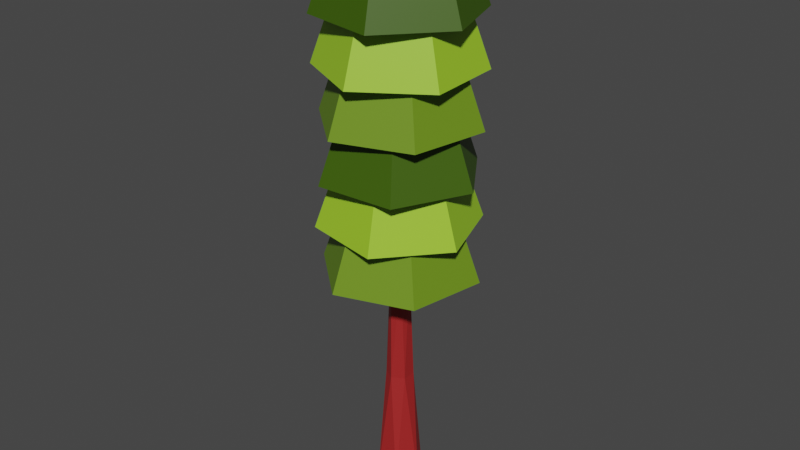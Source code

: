 # Source: kebab_tree_large.blend  (saved by Blender 5.1.30; exported with 4.5.12 LTS)
import bpy
from mathutils import Matrix  # noqa: F401  (used for matrix-valued properties, if any)

bpy.ops.wm.read_factory_settings(use_empty=True)
scene = bpy.context.scene
scene.name = 'Scene'

# ---- collections
col_skp_imported_data = bpy.data.collections.new('SKP Imported Data'); scene.collection.children.link(col_skp_imported_data)
col_skp_scenes__as_cameras = bpy.data.collections.new('SKP Scenes (as Cameras)'); col_skp_imported_data.children.link(col_skp_scenes__as_cameras)
col_skp_components = bpy.data.collections.new('SKP Components'); col_skp_imported_data.children.link(col_skp_components)
col_skp_components.hide_viewport = True
col_skp_mesh_objects = bpy.data.collections.new('SKP Mesh Objects'); col_skp_imported_data.children.link(col_skp_mesh_objects)

# ---- materials (node trees are filled in below, after node groups)
mat_0060_grassgreen = bpy.data.materials.new('[0060_GrassGreen]')
mat_0060_grassgreen.use_backface_culling_lightprobe_volume = False
mat_0060_grassgreen.diffuse_color = (0.04455, 0.1036, 0.0001751, 1.0)
mat_0062_yellowgreen = bpy.data.materials.new('[0062_YellowGreen]')
mat_0062_yellowgreen.use_backface_culling_lightprobe_volume = False
mat_0062_yellowgreen.diffuse_color = (0.3297, 0.6187, 0.02776, 1.0)
mat_0061_olivedrab = bpy.data.materials.new('[0061_OliveDrab]')
mat_0061_olivedrab.use_backface_culling_lightprobe_volume = False
mat_0061_olivedrab.diffuse_color = (0.148, 0.2758, 0.01266, 1.0)
mat_0018_brown = bpy.data.materials.new('[0018_Brown]')
mat_0018_brown.use_backface_culling_lightprobe_volume = False
mat_0018_brown.diffuse_color = (0.3838, 0.01891, 0.01891, 1.0)

# ---- node groups
ng_smooth_by_angle = bpy.data.node_groups.new('Smooth by Angle', 'GeometryNodeTree')
_s = ng_smooth_by_angle.interface.new_socket(name='Mesh', in_out='OUTPUT', socket_type='NodeSocketGeometry')
_s = ng_smooth_by_angle.interface.new_socket(name='Mesh', in_out='INPUT', socket_type='NodeSocketGeometry')
_s = ng_smooth_by_angle.interface.new_socket(name='Angle', in_out='INPUT', socket_type='NodeSocketFloat')
_s.subtype = 'ANGLE'
_s.default_value = 0.5236
_s.min_value = 0.0
_s.max_value = 3.142
_s.description = 'Maximum face angle for smooth edges'
_s = ng_smooth_by_angle.interface.new_socket(name='Ignore Sharpness', in_out='INPUT', socket_type='NodeSocketBool')
_s.force_non_field = True
ng_smooth_by_angle.is_modifier = True
_N = ng_smooth_by_angle.nodes; _L = ng_smooth_by_angle.links
n0 = _N.new('GeometryNodeSetShadeSmooth'); n0.name = 'Set Shade Smooth'; n0.location = (120, -80)
n0.domain = 'EDGE'
n1 = _N.new('GeometryNodeSetShadeSmooth'); n1.name = 'Set Shade Smooth.001'; n1.location = (300, -80)
n2 = _N.new('NodeGroupOutput'); n2.name = 'Group Output'; n2.location = (480, -80)
n3 = _N.new('GeometryNodeInputMeshEdgeAngle'); n3.name = 'Edge Angle'; n3.location = (-440, -240)
n4 = _N.new('NodeGroupInput'); n4.name = 'Group Input'; n4.location = (-80, -80)
n5 = _N.new('GeometryNodeInputEdgeSmooth'); n5.name = 'Is Edge Smooth'; n5.location = (-260, -120)
n6 = _N.new('GeometryNodeInputShadeSmooth'); n6.name = 'Is Shade Smooth'; n6.location = (-440, -397)
n7 = _N.new('FunctionNodeCompare'); n7.name = 'Compare'; n7.location = (-260, -260)
n7.operation = 'LESS_EQUAL'
n7.inputs[6].default_value = (0.0, 0.0, 0.0, 0.0)
n7.inputs[7].default_value = (0.0, 0.0, 0.0, 0.0)
n8 = _N.new('FunctionNodeBooleanMath'); n8.name = 'Boolean Math.001'; n8.location = (-80, -260)
n9 = _N.new('NodeGroupInput'); n9.name = 'Group Input.001'; n9.location = (-440, -329)
n10 = _N.new('NodeGroupInput'); n10.name = 'Group Input.002'; n10.location = (-259, -189)
n11 = _N.new('FunctionNodeBooleanMath'); n11.name = 'Boolean Math'; n11.location = (-80, -149)
n11.operation = 'OR'
n12 = _N.new('FunctionNodeBooleanMath'); n12.name = 'Boolean Math.002'; n12.location = (-260, -380)
n12.operation = 'OR'
n13 = _N.new('NodeGroupInput'); n13.name = 'Group Input.003'; n13.location = (-440, -460)
_L.new(n3.outputs[0], n7.inputs[0])
_L.new(n1.outputs[0], n2.inputs[0])
_L.new(n9.outputs[1], n7.inputs[1])
_L.new(n7.outputs[0], n8.inputs[0])
_L.new(n4.outputs[0], n0.inputs[0])
_L.new(n0.outputs[0], n1.inputs[0])
_L.new(n8.outputs[0], n0.inputs[2])
_L.new(n10.outputs[2], n11.inputs[1])
_L.new(n5.outputs[0], n11.inputs[0])
_L.new(n11.outputs[0], n0.inputs[1])
_L.new(n13.outputs[2], n12.inputs[1])
_L.new(n6.outputs[0], n12.inputs[0])
_L.new(n12.outputs[0], n8.inputs[1])
n2.is_active_output = True

# ---- material node trees
mat_0060_grassgreen.use_nodes = True; mat_0060_grassgreen.node_tree.nodes.clear()
_N = mat_0060_grassgreen.node_tree.nodes; _L = mat_0060_grassgreen.node_tree.links
n0 = _N.new('ShaderNodeBsdfPrincipled'); n0.name = 'Principled BSDF'; n0.location = (10, 300)
n0.distribution = 'GGX'
n0.subsurface_method = 'RANDOM_WALK_SKIN'
n0.inputs[0].default_value = (0.04455, 0.1036, 0.0001751, 1.0)
n0.inputs[3].default_value = 1.45
n0.inputs[27].default_value = (0.0, 0.0, 0.0, 1.0)
n0.inputs[28].default_value = 1.0
n1 = _N.new('ShaderNodeOutputMaterial'); n1.name = 'Material Output'; n1.location = (300, 300)
_L.new(n0.outputs[0], n1.inputs[0])
n1.is_active_output = True
mat_0062_yellowgreen.use_nodes = True; mat_0062_yellowgreen.node_tree.nodes.clear()
_N = mat_0062_yellowgreen.node_tree.nodes; _L = mat_0062_yellowgreen.node_tree.links
n0 = _N.new('ShaderNodeBsdfPrincipled'); n0.name = 'Principled BSDF'; n0.location = (10, 300)
n0.distribution = 'GGX'
n0.subsurface_method = 'RANDOM_WALK_SKIN'
n0.inputs[0].default_value = (0.3297, 0.6187, 0.02776, 1.0)
n0.inputs[3].default_value = 1.45
n0.inputs[27].default_value = (0.0, 0.0, 0.0, 1.0)
n0.inputs[28].default_value = 1.0
n1 = _N.new('ShaderNodeOutputMaterial'); n1.name = 'Material Output'; n1.location = (300, 300)
_L.new(n0.outputs[0], n1.inputs[0])
n1.is_active_output = True
mat_0061_olivedrab.use_nodes = True; mat_0061_olivedrab.node_tree.nodes.clear()
_N = mat_0061_olivedrab.node_tree.nodes; _L = mat_0061_olivedrab.node_tree.links
n0 = _N.new('ShaderNodeBsdfPrincipled'); n0.name = 'Principled BSDF'; n0.location = (10, 300)
n0.distribution = 'GGX'
n0.subsurface_method = 'RANDOM_WALK_SKIN'
n0.inputs[0].default_value = (0.148, 0.2758, 0.01266, 1.0)
n0.inputs[3].default_value = 1.45
n0.inputs[27].default_value = (0.0, 0.0, 0.0, 1.0)
n0.inputs[28].default_value = 1.0
n1 = _N.new('ShaderNodeOutputMaterial'); n1.name = 'Material Output'; n1.location = (300, 300)
_L.new(n0.outputs[0], n1.inputs[0])
n1.is_active_output = True
mat_0018_brown.use_nodes = True; mat_0018_brown.node_tree.nodes.clear()
_N = mat_0018_brown.node_tree.nodes; _L = mat_0018_brown.node_tree.links
n0 = _N.new('ShaderNodeBsdfPrincipled'); n0.name = 'Principled BSDF'; n0.location = (10, 300)
n0.distribution = 'GGX'
n0.subsurface_method = 'RANDOM_WALK_SKIN'
n0.inputs[0].default_value = (0.3838, 0.01891, 0.01891, 1.0)
n0.inputs[3].default_value = 1.45
n0.inputs[27].default_value = (0.0, 0.0, 0.0, 1.0)
n0.inputs[28].default_value = 1.0
n1 = _N.new('ShaderNodeOutputMaterial'); n1.name = 'Material Output'; n1.location = (300, 300)
_L.new(n0.outputs[0], n1.inputs[0])
n1.is_active_output = True

# ---- world
world_world = bpy.data.worlds.new('World'); scene.world = world_world
world_world.use_nodes = True; world_world.node_tree.nodes.clear()
_N = world_world.node_tree.nodes; _L = world_world.node_tree.links
n0 = _N.new('ShaderNodeOutputWorld'); n0.name = 'World Output'; n0.location = (300, 300)
n1 = _N.new('ShaderNodeBackground'); n1.name = 'Background'; n1.location = (10, 300)
n1.inputs[0].default_value = (0.05088, 0.05088, 0.05088, 1.0)
_L.new(n1.outputs[0], n0.inputs[0])
n0.is_active_output = True
world_world.color = (0.05088, 0.05088, 0.05088)
world_world.use_sun_shadow = False
world_world.sun_shadow_jitter_overblur = 0.0

# ---- meshes
me_g_object_001 = bpy.data.meshes.new('G-Object.001')
me_g_object_001.from_pydata([(2.103, 1.6, 1.3), (0.6034, 1.896, 1.3), (0.4328, 1.029, 1.3), (1.439, 2.181, 1.3), (1.009, 0.0, 0.0), (0.2591, 2.196, 0.0), (0.0, 0.8817, 0.0), (1.527, 2.629, 0.0), (2.277, 0.433, 0.0), (2.536, 1.748, 0.0), (1.933, 0.7339, 1.3), (1.097, 0.4487, 1.3)], [], [(0, 1, 2), (1, 0, 3), (4, 6, 5), (5, 7, 4), (7, 8, 4), (7, 9, 8), (1, 7, 5), (7, 1, 3), (2, 5, 6), (5, 2, 1), (0, 9, 7), (7, 3, 0), (10, 4, 8), (4, 10, 11), (11, 6, 4), (6, 11, 2), (10, 8, 9), (0, 10, 9), (11, 0, 2), (0, 11, 10)])
_uv = me_g_object_001.uv_layers.new(name='UVMap')
_uv.uv.foreach_set('vector', [0.1301, 0.7214, 0.06503, 0.8341, 5.446e-09, 0.7965, 0.06503, 0.8341, 0.1301, 0.7214, 0.1301, 0.7965, 0.09871, -1.464e-09, 0.1974, 0.05699, 0.1974, 0.171, 0.1974, 0.171, 0.09871, 0.228, 0.09871, -1.464e-09, 0.09871, 0.228, 5.999e-09, 0.05699, 0.09871, -1.464e-09, 0.09871, 0.228, 1.8e-08, 0.171, 5.999e-09, 0.05699, 0.01895, 0.5324, 0.1058, 0.4559, 0.1345, 0.5129, 0.1058, 0.4559, 0.01895, 0.5324, 1.334e-08, 0.4948, 0.01895, 0.6075, 0.1345, 0.5129, 0.1345, 0.6269, 0.1345, 0.5129, 0.01895, 0.6075, 0.01895, 0.5324, 0.1535, 0.6075, 0.2691, 0.6269, 0.2403, 0.6839, 0.2403, 0.6839, 0.1345, 0.645, 0.1535, 0.6075, 0.1535, 0.5324, 0.2403, 0.4559, 0.2691, 0.5129, 0.2403, 0.4559, 0.1535, 0.5324, 0.1345, 0.4948, 2.005e-09, 0.645, 0.1345, 0.6269, 0.1058, 0.6839, 0.1345, 0.6269, 2.005e-09, 0.645, 0.01895, 0.6075, 0.1535, 0.5324, 0.2691, 0.5129, 0.2691, 0.6269, 0.1535, 0.6075, 0.1535, 0.5324, 0.2691, 0.6269, 3.191e-09, 0.7214, 0.1301, 0.7214, 5.446e-09, 0.7965, 0.1301, 0.7214, 3.191e-09, 0.7214, 0.06503, 0.6839])
me_g_object_001.materials.append(mat_0060_grassgreen)
me_g_object_001.use_remesh_fix_poles = True
me_g_object_001.use_remesh_preserve_attributes = False
me_g_object_001.update()
me_g_object_002 = bpy.data.meshes.new('G-Object.002')
me_g_object_002.from_pydata([(1.097, 0.4487, 1.3), (0.6034, 1.896, 1.3), (0.4328, 1.029, 1.3), (1.439, 2.181, 1.3), (1.933, 0.7339, 1.3), (2.103, 1.6, 1.3), (1.009, -1.805e-16, 0.0), (0.2591, 2.196, 0.0), (0.0, 0.8817, 0.0), (1.527, 2.629, 0.0), (2.277, 0.433, 0.0), (2.536, 1.748, 0.0)], [], [(0, 1, 2), (1, 0, 3), (3, 0, 4), (3, 4, 5), (6, 8, 7), (7, 9, 6), (9, 10, 6), (9, 11, 10), (1, 9, 7), (9, 1, 3), (2, 7, 8), (7, 2, 1), (5, 11, 9), (9, 3, 5), (4, 6, 10), (0, 6, 4), (0, 8, 6), (8, 0, 2), (4, 10, 11), (11, 5, 4)])
_uv = me_g_object_002.uv_layers.new(name='UVMap')
_uv.uv.foreach_set('vector', [0.1301, 0.7214, 0.1951, 0.8341, 0.1301, 0.7965, 0.1951, 0.8341, 0.1301, 0.7214, 0.2601, 0.7965, 0.2601, 0.7965, 0.1301, 0.7214, 0.1951, 0.6839, 0.2601, 0.7965, 0.1951, 0.6839, 0.2601, 0.7214, 0.2961, -4.709e-10, 0.3948, 0.05699, 0.3948, 0.171, 0.3948, 0.171, 0.2961, 0.228, 0.2961, -4.709e-10, 0.2961, 0.228, 0.1974, 0.05699, 0.2961, -4.709e-10, 0.2961, 0.228, 0.1974, 0.171, 0.1974, 0.05699, 0.7878, 0.4767, 0.6581, 0.5169, 0.677, 0.4559, 0.6581, 0.5169, 0.7878, 0.4767, 0.7754, 0.5169, 0.3863, 0.5169, 0.288, 0.6293, 0.2691, 0.5169, 0.288, 0.6293, 0.3863, 0.5169, 0.3988, 0.5909, 0.7878, 0.5909, 0.677, 0.6293, 0.6581, 0.5169, 0.6581, 0.5169, 0.7754, 0.5169, 0.7878, 0.5909, 0.6933, 0.6293, 0.7878, 0.7449, 0.6738, 0.7449, 0.7684, 0.6293, 0.7878, 0.7449, 0.6933, 0.6293, 0.3988, 0.4767, 0.2691, 0.5169, 0.288, 0.4559, 0.2691, 0.5169, 0.3988, 0.4767, 0.3863, 0.5169, 0.9067, 0.4559, 0.9593, 0.5556, 0.9067, 0.5917, 0.2687, 0.9497, 0.228, 0.8446, 0.2687, 0.8341])
me_g_object_002.materials.append(mat_0062_yellowgreen)
me_g_object_002.use_remesh_fix_poles = True
me_g_object_002.use_remesh_preserve_attributes = False
me_g_object_002.update()
me_g_object_003 = bpy.data.meshes.new('G-Object.003')
me_g_object_003.from_pydata([(1.097, 0.4487, 1.3), (0.6034, 1.896, 1.3), (0.4328, 1.029, 1.3), (1.439, 2.181, 1.3), (1.933, 0.7339, 1.3), (2.103, 1.6, 1.3), (1.009, 0.0, 0.0), (0.2591, 2.196, 0.0), (0.0, 0.8817, 0.0), (1.527, 2.629, 0.0), (2.277, 0.433, 0.0), (2.536, 1.748, 0.0)], [], [(0, 1, 2), (1, 0, 3), (3, 0, 4), (3, 4, 5), (6, 8, 7), (7, 9, 6), (9, 10, 6), (9, 11, 10), (1, 9, 7), (9, 1, 3), (2, 7, 8), (7, 2, 1), (5, 11, 9), (9, 3, 5), (4, 6, 10), (0, 6, 4), (0, 8, 6), (8, 0, 2), (4, 10, 11), (11, 5, 4)])
_uv = me_g_object_003.uv_layers.new(name='UVMap')
_uv.uv.foreach_set('vector', [0.7219, 0.2341, 0.787, 0.3468, 0.7219, 0.3092, 0.787, 0.3468, 0.7219, 0.2341, 0.852, 0.3092, 0.852, 0.3092, 0.7219, 0.2341, 0.787, 0.1966, 0.852, 0.3092, 0.787, 0.1966, 0.852, 0.2341, 0.09871, 0.228, 0.1974, 0.285, 0.1974, 0.3989, 0.1974, 0.3989, 0.09871, 0.4559, 0.09871, 0.228, 0.09871, 0.4559, 6.177e-09, 0.285, 0.09871, 0.228, 0.09871, 0.4559, 1.817e-08, 0.3989, 6.177e-09, 0.285, 0.3988, 0.6501, 0.2691, 0.6903, 0.288, 0.6293, 0.2691, 0.6903, 0.3988, 0.6501, 0.3863, 0.6903, 0.516, 0.5169, 0.4177, 0.6293, 0.3988, 0.5169, 0.4177, 0.6293, 0.516, 0.5169, 0.5285, 0.5909, 0.3988, 0.7643, 0.288, 0.8027, 0.2691, 0.6903, 0.2691, 0.6903, 0.3863, 0.6903, 0.3988, 0.7643, 0.6933, 0.7449, 0.7878, 0.8605, 0.6738, 0.8605, 0.7684, 0.7449, 0.7878, 0.8605, 0.6933, 0.7449, 0.5285, 0.4767, 0.3988, 0.5169, 0.4177, 0.4559, 0.3988, 0.5169, 0.5285, 0.4767, 0.516, 0.5169, 0.9067, 0.5917, 0.9593, 0.6913, 0.9067, 0.7274, 0.9614, 0.3929, 0.9207, 0.2878, 0.9614, 0.2772])
me_g_object_003.materials.append(mat_0060_grassgreen)
me_g_object_003.use_remesh_fix_poles = True
me_g_object_003.use_remesh_preserve_attributes = False
me_g_object_003.update()
me_g_object_004 = bpy.data.meshes.new('G-Object.004')
me_g_object_004.from_pydata([(1.097, 0.4487, 1.3), (0.6034, 1.896, 1.3), (0.4328, 1.029, 1.3), (1.439, 2.181, 1.3), (1.933, 0.7339, 1.3), (2.103, 1.6, 1.3), (1.009, 0.0, 0.0), (0.2591, 2.196, 0.0), (0.0, 0.8817, 0.0), (1.527, 2.629, 0.0), (2.277, 0.433, 0.0), (2.536, 1.748, 0.0)], [], [(0, 1, 2), (1, 0, 3), (3, 0, 4), (3, 4, 5), (6, 8, 7), (7, 9, 6), (9, 10, 6), (9, 11, 10), (1, 9, 7), (9, 1, 3), (2, 7, 8), (7, 2, 1), (5, 11, 9), (9, 3, 5), (4, 6, 10), (0, 6, 4), (0, 8, 6), (8, 0, 2), (4, 10, 11), (11, 5, 4)])
_uv = me_g_object_004.uv_layers.new(name='UVMap')
_uv.uv.foreach_set('vector', [0.7878, 0.8341, 0.8528, 0.9468, 0.7878, 0.9092, 0.8528, 0.9468, 0.7878, 0.8341, 0.9179, 0.9092, 0.9179, 0.9092, 0.7878, 0.8341, 0.8528, 0.7966, 0.9179, 0.9092, 0.8528, 0.7966, 0.9179, 0.8341, 0.2961, 0.228, 0.3948, 0.285, 0.3948, 0.3989, 0.3948, 0.3989, 0.2961, 0.4559, 0.2961, 0.228, 0.2961, 0.4559, 0.1974, 0.285, 0.2961, 0.228, 0.2961, 0.4559, 0.1974, 0.3989, 0.1974, 0.285, 0.5285, 0.6501, 0.3988, 0.6903, 0.4177, 0.6293, 0.3988, 0.6903, 0.5285, 0.6501, 0.516, 0.6903, 0.6457, 0.5169, 0.5474, 0.6293, 0.5285, 0.5169, 0.5474, 0.6293, 0.6457, 0.5169, 0.6581, 0.5909, 0.5285, 0.7643, 0.4177, 0.8027, 0.3988, 0.6903, 0.3988, 0.6903, 0.516, 0.6903, 0.5285, 0.7643, 0.5486, 0.8027, 0.6432, 0.9183, 0.5292, 0.9183, 0.6237, 0.8027, 0.6432, 0.9183, 0.5486, 0.8027, 0.6581, 0.4767, 0.5285, 0.5169, 0.5474, 0.4559, 0.5285, 0.5169, 0.6581, 0.4767, 0.6457, 0.5169, 0.9179, 0.7966, 0.9705, 0.8962, 0.9179, 0.9323, 0.7145, 0.9762, 0.6738, 0.8711, 0.7145, 0.8605])
me_g_object_004.materials.append(mat_0061_olivedrab)
me_g_object_004.use_remesh_fix_poles = True
me_g_object_004.use_remesh_preserve_attributes = False
me_g_object_004.update()
me_g_object_005 = bpy.data.meshes.new('G-Object.005')
me_g_object_005.from_pydata([(1.097, 0.4487, 1.3), (0.6034, 1.896, 1.3), (0.4328, 1.029, 1.3), (1.439, 2.181, 1.3), (1.933, 0.7339, 1.3), (2.103, 1.6, 1.3), (1.009, -1.805e-16, 0.0), (0.2591, 2.196, 0.0), (0.0, 0.8817, 0.0), (1.527, 2.629, 0.0), (2.277, 0.433, 0.0), (2.536, 1.748, 0.0)], [], [(0, 1, 2), (1, 0, 3), (3, 0, 4), (3, 4, 5), (6, 8, 7), (7, 9, 6), (9, 10, 6), (9, 11, 10), (1, 9, 7), (9, 1, 3), (2, 7, 8), (7, 2, 1), (5, 11, 9), (9, 3, 5), (4, 6, 10), (0, 6, 4), (0, 8, 6), (8, 0, 2), (4, 10, 11), (11, 5, 4)])
_uv = me_g_object_005.uv_layers.new(name='UVMap')
_uv.uv.foreach_set('vector', [0.2691, 0.8402, 0.3341, 0.9529, 0.2691, 0.9153, 0.3341, 0.9529, 0.2691, 0.8402, 0.3991, 0.9153, 0.3991, 0.9153, 0.2691, 0.8402, 0.3341, 0.8027, 0.3991, 0.9153, 0.3341, 0.8027, 0.3991, 0.8402, 0.4936, 4.443e-09, 0.5923, 0.05699, 0.5923, 0.171, 0.5923, 0.171, 0.4936, 0.228, 0.4936, 4.443e-09, 0.4936, 0.228, 0.3948, 0.05699, 0.4936, 4.443e-09, 0.4936, 0.228, 0.3948, 0.171, 0.3948, 0.05699, 0.6581, 0.6501, 0.5285, 0.6903, 0.5474, 0.6293, 0.5285, 0.6903, 0.6581, 0.6501, 0.6457, 0.6903, 0.7095, 0.06097, 0.6112, 0.1734, 0.5923, 0.06097, 0.6112, 0.1734, 0.7095, 0.06097, 0.7219, 0.135, 0.6581, 0.7643, 0.5474, 0.8027, 0.5285, 0.6903, 0.5285, 0.6903, 0.6457, 0.6903, 0.6581, 0.7643, 0.01945, 0.8341, 0.114, 0.9497, 0.0, 0.9497, 0.09453, 0.8341, 0.114, 0.9497, 0.01945, 0.8341, 0.7219, 0.02081, 0.5923, 0.06097, 0.6112, 1.791e-09, 0.5923, 0.06097, 0.7219, 0.02081, 0.7095, 0.06097, 0.9207, 0.005673, 0.9733, 0.1053, 0.9207, 0.1414, 0.7552, 0.9762, 0.7145, 0.8711, 0.7552, 0.8605])
me_g_object_005.materials.append(mat_0062_yellowgreen)
me_g_object_005.use_remesh_fix_poles = True
me_g_object_005.use_remesh_preserve_attributes = False
me_g_object_005.update()
me_g_object_006 = bpy.data.meshes.new('G-Object.006')
me_g_object_006.from_pydata([(1.097, 0.4487, 1.3), (0.6034, 1.896, 1.3), (0.4328, 1.029, 1.3), (1.439, 2.181, 1.3), (1.933, 0.7339, 1.3), (2.103, 1.6, 1.3), (1.009, 0.0, 0.0), (0.2591, 2.196, 0.0), (0.0, 0.8817, 0.0), (1.527, 2.629, 0.0), (2.277, 0.433, 0.0), (2.536, 1.748, 0.0)], [], [(0, 1, 2), (1, 0, 3), (3, 0, 4), (3, 4, 5), (6, 8, 7), (7, 9, 6), (9, 10, 6), (9, 11, 10), (1, 9, 7), (9, 1, 3), (2, 7, 8), (7, 2, 1), (5, 11, 9), (9, 3, 5), (4, 6, 10), (0, 6, 4), (0, 8, 6), (8, 0, 2), (4, 10, 11), (11, 5, 4)])
_uv = me_g_object_006.uv_layers.new(name='UVMap')
_uv.uv.foreach_set('vector', [0.3991, 0.8402, 0.4642, 0.9529, 0.3991, 0.9153, 0.4642, 0.9529, 0.3991, 0.8402, 0.5292, 0.9153, 0.5292, 0.9153, 0.3991, 0.8402, 0.4642, 0.8027, 0.5292, 0.9153, 0.4642, 0.8027, 0.5292, 0.8402, 0.4936, 0.228, 0.5923, 0.285, 0.5923, 0.3989, 0.5923, 0.3989, 0.4936, 0.4559, 0.4936, 0.228, 0.4936, 0.4559, 0.3948, 0.285, 0.4936, 0.228, 0.4936, 0.4559, 0.3948, 0.3989, 0.3948, 0.285, 0.8516, 0.02081, 0.7219, 0.06097, 0.7409, -8.507e-09, 0.7219, 0.06097, 0.8516, 0.02081, 0.8392, 0.06097, 0.7095, 0.2344, 0.6112, 0.3468, 0.5923, 0.2344, 0.6112, 0.3468, 0.7095, 0.2344, 0.7219, 0.3084, 0.8516, 0.135, 0.7409, 0.1734, 0.7219, 0.06097, 0.7219, 0.06097, 0.8392, 0.06097, 0.8516, 0.135, 0.1334, 0.8341, 0.228, 0.9497, 0.114, 0.9497, 0.2085, 0.8341, 0.228, 0.9497, 0.1334, 0.8341, 0.7219, 0.1942, 0.5923, 0.2344, 0.6112, 0.1734, 0.5923, 0.2344, 0.7219, 0.1942, 0.7095, 0.2344, 0.9207, 0.1414, 0.9733, 0.2411, 0.9207, 0.2772, 1.0, 0.5716, 0.9593, 0.4665, 1.0, 0.4559])
me_g_object_006.materials.append(mat_0061_olivedrab)
me_g_object_006.use_remesh_fix_poles = True
me_g_object_006.use_remesh_preserve_attributes = False
me_g_object_006.update()
me_g_object_007 = bpy.data.meshes.new('G-Object.007')
me_g_object_007.from_pydata([(0.2368, 0.3052, 3.999), (0.3593, 0.1827, 3.999), (0.2041, 0.2345, 1.999), (0.4041, 0.1191, 1.999), (0.6041, 0.2345, 1.999), (0.6062, 0.0, 0.0), (0.5714, 0.3948, 3.999), (0.5266, 0.2275, 3.999), (0.449, 0.5173, 3.999), (0.4041, 0.5809, 1.999), (0.6041, 0.4655, 1.999), (0.2041, 0.4655, 1.999), (0.2817, 0.4725, 3.999), (0.2021, 0.7, 0.0), (0.6062, 0.7, 0.0), (0.0, 0.35, 0.0), (0.2021, 1.805e-16, 0.0), (0.8083, 0.35, 0.0)], [], [(0, 2, 1), (1, 2, 3), (4, 3, 5), (6, 7, 4), (0, 1, 6), (1, 7, 6), (7, 3, 4), (8, 10, 9), (11, 2, 0), (0, 6, 12), (6, 8, 12), (7, 1, 3), (8, 6, 10), (12, 9, 11), (12, 8, 9), (12, 11, 0), (9, 14, 13), (10, 6, 4), (15, 16, 2), (11, 9, 13), (14, 10, 17), (10, 4, 17), (13, 15, 11), (11, 15, 2), (17, 4, 5), (9, 10, 14), (3, 16, 5), (3, 2, 16)])
_uv = me_g_object_007.uv_layers.new(name='UVMap')
_uv.uv.foreach_set('vector', [0.918, 0.005673, 0.9203, 0.1758, 0.9081, 0.006294, 0.9081, 0.006294, 0.9203, 0.1758, 0.9038, 0.1764, 0.8863, 0.1758, 0.9038, 0.1764, 0.8863, 0.3467, 0.8239, 0.4559, 0.8383, 0.4562, 0.8323, 0.6263, 0.605, 0.3468, 0.6178, 0.3541, 0.605, 0.3762, 0.6178, 0.3541, 0.6178, 0.3689, 0.605, 0.3762, 0.8937, 0.006038, 0.9038, 0.1764, 0.8863, 0.1758, 0.8738, 0.006294, 0.886, 0.1758, 0.8695, 0.1764, 0.8917, 0.6263, 0.8721, 0.6257, 0.8833, 0.4559, 0.605, 0.3468, 0.605, 0.3762, 0.5923, 0.3541, 0.605, 0.3762, 0.5923, 0.3689, 0.5923, 0.3541, 0.8937, 0.006038, 0.9081, 0.006294, 0.9038, 0.1764, 0.8738, 0.006294, 0.8837, 0.005673, 0.886, 0.1758, 0.8594, 0.006038, 0.8695, 0.1764, 0.852, 0.1758, 0.8594, 0.006038, 0.8738, 0.006294, 0.8695, 0.1764, 0.8977, 0.4562, 0.8917, 0.6263, 0.8833, 0.4559, 0.8695, 0.1764, 0.8863, 0.3468, 0.852, 0.3467, 0.8127, 0.6257, 0.8239, 0.4559, 0.8323, 0.6263, 0.876, 0.7966, 0.8472, 0.7947, 0.8721, 0.6257, 0.852, 0.1758, 0.8695, 0.1764, 0.852, 0.3467, 0.7878, 0.7947, 0.8127, 0.6257, 0.8165, 0.7966, 0.8127, 0.6257, 0.8323, 0.6263, 0.8165, 0.7966, 0.9067, 0.7966, 0.876, 0.7966, 0.8917, 0.6263, 0.8917, 0.6263, 0.876, 0.7966, 0.8721, 0.6257, 0.8165, 0.7966, 0.8323, 0.6263, 0.8472, 0.7966, 0.8695, 0.1764, 0.886, 0.1758, 0.8863, 0.3468, 0.9038, 0.1764, 0.9207, 0.3468, 0.8863, 0.3467, 0.9038, 0.1764, 0.9203, 0.1758, 0.9207, 0.3468])
me_g_object_007.materials.append(mat_0018_brown)
me_g_object_007.use_remesh_fix_poles = True
me_g_object_007.use_remesh_preserve_attributes = False
me_g_object_007.update()

# ---- objects
ob_g_object = bpy.data.objects.new('G-Object', None)
ob_g_object_001 = bpy.data.objects.new('G-Object.001', me_g_object_001)
ob_g_object_002 = bpy.data.objects.new('G-Object.002', me_g_object_002)
ob_g_object_003 = bpy.data.objects.new('G-Object.003', me_g_object_003)
ob_g_object_004 = bpy.data.objects.new('G-Object.004', me_g_object_004)
ob_g_object_005 = bpy.data.objects.new('G-Object.005', me_g_object_005)
ob_g_object_006 = bpy.data.objects.new('G-Object.006', me_g_object_006)
ob_g_object_007 = bpy.data.objects.new('G-Object.007', me_g_object_007)

# ---- transforms, parenting, visibility, modifiers, constraints
ob_g_object.location = (-1.135, -0.987, 0.0)
ob_g_object.rotation_mode = 'QUATERNION'
ob_g_object.rotation_quaternion = (1.0, 0.0, 0.0, 0.0)
ob_g_object_001.parent = ob_g_object
ob_g_object_001.location = (0.02225, 2.605, 8.249)
ob_g_object_001.rotation_euler = (0.0, 0.0, -1.571)
_m = ob_g_object_001.modifiers.new('Smooth by Angle', 'NODES')
_m.node_group = ng_smooth_by_angle
_gi = [s.identifier for s in ng_smooth_by_angle.interface.items_tree if s.item_type == 'SOCKET' and s.in_out == 'INPUT']
_m[_gi[1]] = 0.1745  # 'Angle'
_m.show_group_selector = False
ob_g_object_002.parent = ob_g_object
ob_g_object_002.location = (-0.4186, 0.8324, 4.849)
ob_g_object_002.rotation_euler = (0.0, 0.0, -0.5236)
_m = ob_g_object_002.modifiers.new('Smooth by Angle', 'NODES')
_m.node_group = ng_smooth_by_angle
_m.show_group_selector = False
ob_g_object_003.parent = ob_g_object
ob_g_object_003.location = (-0.2282, 0.3953, 5.699)
ob_g_object_003.rotation_euler = (0.0, 0.0, -0.2618)
_m = ob_g_object_003.modifiers.new('Smooth by Angle', 'NODES')
_m.node_group = ng_smooth_by_angle
_m.show_group_selector = False
ob_g_object_004.parent = ob_g_object
ob_g_object_004.location = (0.06886, 0.02225, 3.999)
_m = ob_g_object_004.modifiers.new('Smooth by Angle', 'NODES')
_m.node_group = ng_smooth_by_angle
_gi = [s.identifier for s in ng_smooth_by_angle.interface.items_tree if s.item_type == 'SOCKET' and s.in_out == 'INPUT']
_m[_gi[1]] = 0.2618  # 'Angle'
_m.show_group_selector = False
ob_g_object_005.parent = ob_g_object
ob_g_object_005.location = (0.3953, 2.902, 7.399)
ob_g_object_005.rotation_euler = (0.0, 0.0, -1.833)
_m = ob_g_object_005.modifiers.new('Smooth by Angle', 'NODES')
_m.node_group = ng_smooth_by_angle
_m.show_group_selector = False
ob_g_object_006.parent = ob_g_object
ob_g_object_006.location = (-0.4357, 1.778, 6.549)
ob_g_object_006.rotation_euler = (0.0, 0.0, -1.047)
_m = ob_g_object_006.modifiers.new('Smooth by Angle', 'NODES')
_m.node_group = ng_smooth_by_angle
_m.show_group_selector = False
ob_g_object_007.parent = ob_g_object
ob_g_object_007.location = (0.9328, 0.987, 0.0)

# ---- collection membership
col_skp_mesh_objects.objects.link(ob_g_object)
col_skp_mesh_objects.objects.link(ob_g_object_001)
col_skp_mesh_objects.objects.link(ob_g_object_002)
col_skp_mesh_objects.objects.link(ob_g_object_003)
col_skp_mesh_objects.objects.link(ob_g_object_004)
col_skp_mesh_objects.objects.link(ob_g_object_005)
col_skp_mesh_objects.objects.link(ob_g_object_006)
col_skp_mesh_objects.objects.link(ob_g_object_007)
def _layer_coll(name, lc=None):
    lc = lc or bpy.context.view_layer.layer_collection
    for c in lc.children:
        if c.name == name: return c
        r = _layer_coll(name, c)
        if r: return r
_layer_coll('SKP Components').exclude = True

# ---- scene / render settings (as saved in the file)
scene.frame_start = 1; scene.frame_end = 250; scene.frame_set(1)
scene.render.engine = 'CYCLES'
scene.render.bake_bias = 0.0
scene.render.bake_samples = 0
scene.cycles.sampling_pattern = 'TABULATED_SOBOL'
scene.cycles.use_light_tree = False
scene.view_settings.view_transform = 'Filmic'
bpy.context.view_layer.update()

# ---- added for rendering (the .blend has no active camera and no usable light): camera, sun
cam_auto = bpy.data.cameras.new('AutoCamera')
cam_auto.lens = 50.0
cam_auto.sensor_width = 36.0
cam_auto.clip_end = 1000.0
ob_auto_camera = bpy.data.objects.new('AutoCamera', cam_auto)
scene.collection.objects.link(ob_auto_camera)
ob_auto_camera.location = (10.1805, -11.6241, 12.757)
ob_auto_camera.rotation_euler = (1.09748, -7.21219e-08, 0.694738)
scene.camera = ob_auto_camera
light_auto_sun = bpy.data.lights.new('AutoSun', 'SUN')
light_auto_sun.energy = 3.0
light_auto_sun.angle = 0.0523599
ob_auto_sun = bpy.data.objects.new('AutoSun', light_auto_sun)
scene.collection.objects.link(ob_auto_sun)
ob_auto_sun.rotation_euler = (0.872665, 0.174533, 0.523599)
bpy.context.view_layer.update()
